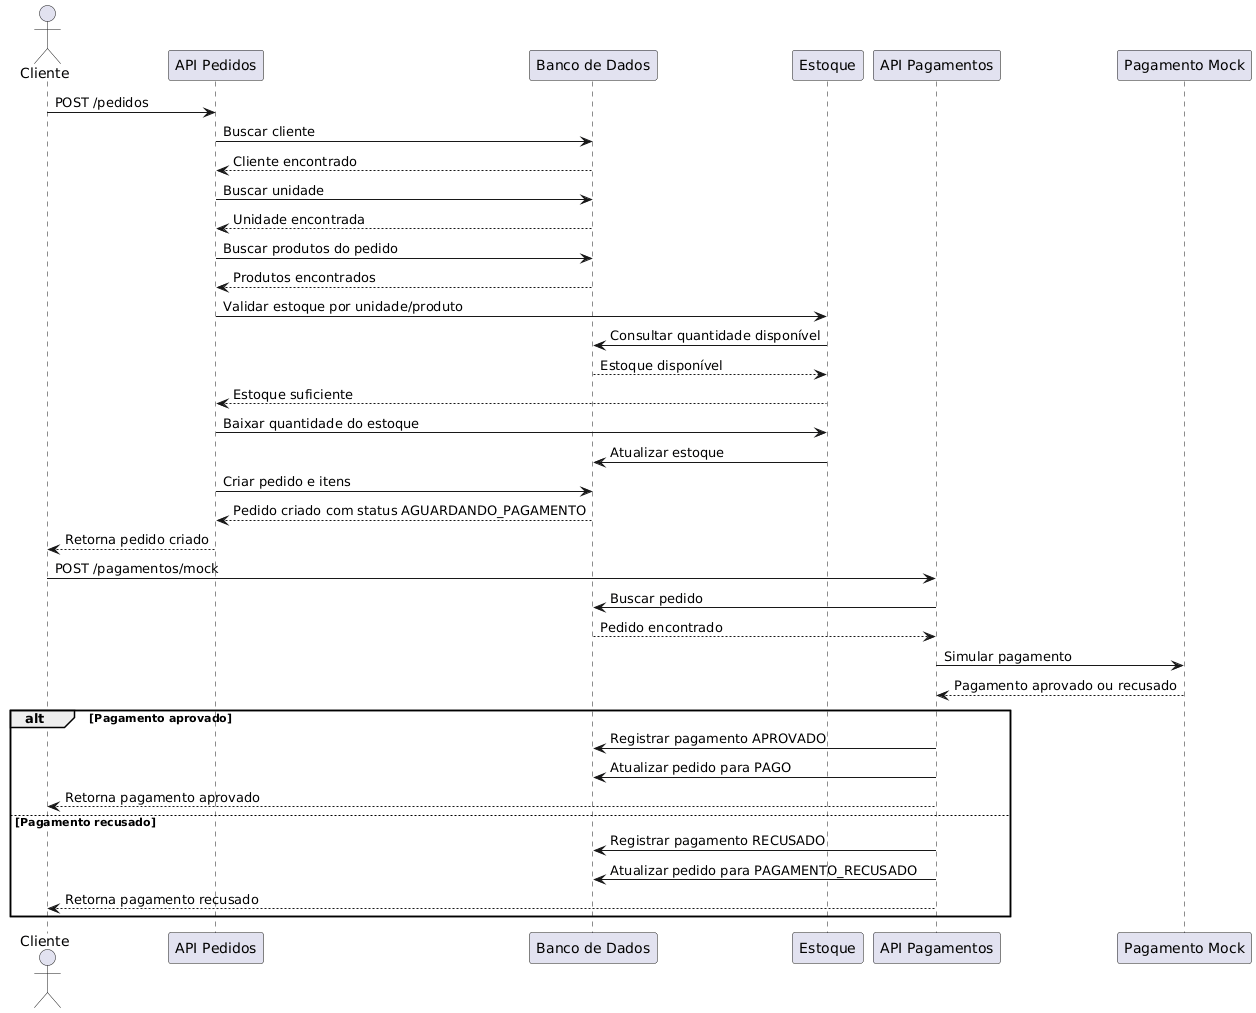

The diagram above was rendered by PlantUML. Its source (embedded in the PNG):
@startuml
actor Cliente
participant "API Pedidos" as APIPedidos
participant "Banco de Dados" as Banco
participant "Estoque" as Estoque
participant "API Pagamentos" as APIPagamentos
participant "Pagamento Mock" as Mock

Cliente -> APIPedidos: POST /pedidos
APIPedidos -> Banco: Buscar cliente
Banco --> APIPedidos: Cliente encontrado

APIPedidos -> Banco: Buscar unidade
Banco --> APIPedidos: Unidade encontrada

APIPedidos -> Banco: Buscar produtos do pedido
Banco --> APIPedidos: Produtos encontrados

APIPedidos -> Estoque: Validar estoque por unidade/produto
Estoque -> Banco: Consultar quantidade disponível
Banco --> Estoque: Estoque disponível

Estoque --> APIPedidos: Estoque suficiente

APIPedidos -> Estoque: Baixar quantidade do estoque
Estoque -> Banco: Atualizar estoque

APIPedidos -> Banco: Criar pedido e itens
Banco --> APIPedidos: Pedido criado com status AGUARDANDO_PAGAMENTO

APIPedidos --> Cliente: Retorna pedido criado

Cliente -> APIPagamentos: POST /pagamentos/mock
APIPagamentos -> Banco: Buscar pedido
Banco --> APIPagamentos: Pedido encontrado

APIPagamentos -> Mock: Simular pagamento
Mock --> APIPagamentos: Pagamento aprovado ou recusado

alt Pagamento aprovado
    APIPagamentos -> Banco: Registrar pagamento APROVADO
    APIPagamentos -> Banco: Atualizar pedido para PAGO
    APIPagamentos --> Cliente: Retorna pagamento aprovado
else Pagamento recusado
    APIPagamentos -> Banco: Registrar pagamento RECUSADO
    APIPagamentos -> Banco: Atualizar pedido para PAGAMENTO_RECUSADO
    APIPagamentos --> Cliente: Retorna pagamento recusado
end
@enduml